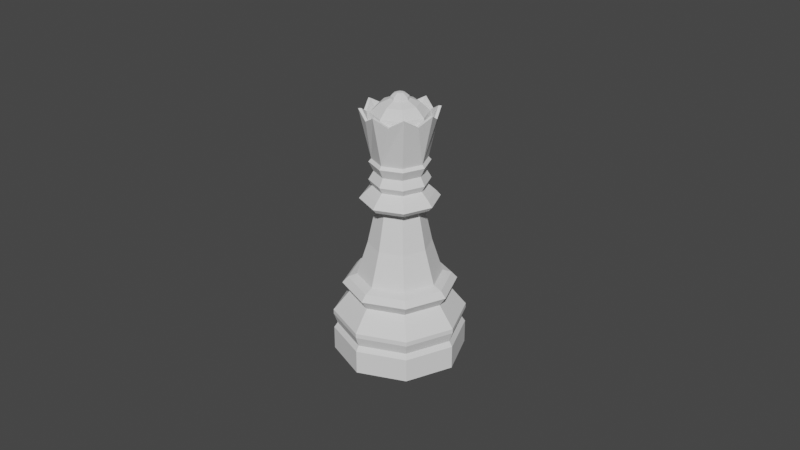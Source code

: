 # Source: queen.blend  (saved by Blender 4.2.66; exported with 4.5.12 LTS)
import bpy
from mathutils import Matrix  # noqa: F401  (used for matrix-valued properties, if any)

bpy.ops.wm.read_factory_settings(use_empty=True)
scene = bpy.context.scene
scene.name = 'Scene'

# ---- collections
col_collection = bpy.data.collections.new('Collection'); scene.collection.children.link(col_collection)

# ---- world
world_world = bpy.data.worlds.new('World'); scene.world = world_world
world_world.use_nodes = True; world_world.node_tree.nodes.clear()
_N = world_world.node_tree.nodes; _L = world_world.node_tree.links
n0 = _N.new('ShaderNodeOutputWorld'); n0.name = 'World Output'; n0.location = (300, 300)
n1 = _N.new('ShaderNodeBackground'); n1.name = 'Background'; n1.location = (10, 300)
n1.inputs[0].default_value = (0.05088, 0.05088, 0.05088, 1.0)
_L.new(n1.outputs[0], n0.inputs[0])
n0.is_active_output = True
world_world.color = (0.05088, 0.05088, 0.05088)
world_world.use_sun_shadow = False
world_world.sun_shadow_jitter_overblur = 0.0

# ---- meshes
me_chess_piece_base = bpy.data.meshes.new('Chess Piece Base')
me_chess_piece_base.from_pydata([(-5.348e-08, 1.049, 9.313e-10), (-4.53e-09, 0.6712, 1.548), (0.7418, 0.7418, 9.313e-10), (0.4746, 0.4746, 1.548), (1.049, -2.54e-07, 9.313e-10), (0.6712, -1.691e-07, 1.548), (0.7418, -0.7418, 9.313e-10), (0.4746, -0.4746, 1.548), (-3.953e-07, -1.049, 9.313e-10), (-2.232e-07, -0.6712, 1.548), (-0.7418, -0.7418, 9.313e-10), (-0.4746, -0.4746, 1.548), (-1.049, 6.797e-07, 9.313e-10), (-0.6712, 4.283e-07, 1.548), (-0.7418, 0.7418, 9.313e-10), (-0.4746, 0.4746, 1.548), (-2.645e-08, 0.8142, 1.489), (-3.699e-08, 0.9023, 1.376), (0.5757, 0.5757, 1.489), (0.638, 0.638, 1.376), (0.8142, -2.038e-07, 1.489), (0.9023, -2.229e-07, 1.376), (0.5757, -0.5757, 1.489), (0.638, -0.638, 1.376), (-2.918e-07, -0.8142, 1.489), (-3.312e-07, -0.9023, 1.376), (-0.5757, -0.5757, 1.489), (-0.638, -0.638, 1.376), (-0.8142, 5.209e-07, 1.489), (-0.9023, 5.802e-07, 1.376), (-0.5757, 0.5757, 1.489), (-0.638, 0.638, 1.376), (0.5608, 0.5608, 1.193), (0.7931, -1.973e-07, 1.193), (0.5608, -0.5608, 1.193), (-2.858e-07, -0.7931, 1.193), (-0.5608, -0.5608, 1.193), (-0.7931, 5.086e-07, 1.193), (-0.5608, 0.5608, 1.193), (-2.742e-08, 0.7931, 1.193), (-5.662e-08, 1.052, 0.8148), (-5.662e-08, 1.052, 0.7296), (0.7441, 0.7441, 0.7296), (0.7439, 0.7439, 0.8148), (1.052, -2.534e-07, 0.7296), (1.052, -2.532e-07, 0.8148), (0.7441, -0.7441, 0.7296), (0.7439, -0.7439, 0.8148), (-3.995e-07, -1.052, 0.7296), (-3.994e-07, -1.052, 0.8148), (-0.7441, -0.7441, 0.7296), (-0.7439, -0.7439, 0.8148), (-1.052, 6.832e-07, 0.7296), (-1.052, 6.83e-07, 0.8148), (-0.7441, 0.7441, 0.7296), (-0.7439, 0.7439, 0.8148), (-4.824e-08, 0.9939, 0.5377), (0.7028, 0.7028, 0.5377), (0.9939, -2.413e-07, 0.5377), (0.7028, -0.7028, 0.5377), (-3.721e-07, -0.9939, 0.5377), (-0.7028, -0.7028, 0.5377), (-0.9939, 6.434e-07, 0.5377), (-0.7028, 0.7028, 0.5377), (0.7418, 0.7418, 0.4414), (1.049, -2.54e-07, 0.4414), (0.7418, -0.7418, 0.4414), (-3.953e-07, -1.049, 0.4414), (-0.7418, -0.7418, 0.4414), (-1.049, 6.797e-07, 0.4414), (-0.7418, 0.7418, 0.4414), (-5.348e-08, 1.049, 0.4414), (-4.53e-09, 0.6712, 1.548), (0.4746, 0.4746, 1.548), (0.6712, -1.691e-07, 1.548), (0.4746, -0.4746, 1.548), (-2.232e-07, -0.6712, 1.548), (-0.4746, -0.4746, 1.548), (-0.6712, 4.283e-07, 1.548), (-0.4746, 0.4746, 1.548), (-4.53e-09, 0.6712, 1.548), (0.4746, 0.4746, 1.548), (0.6712, -1.691e-07, 1.548), (0.4746, -0.4746, 1.548), (-2.232e-07, -0.6712, 1.548), (-0.4746, -0.4746, 1.548), (-0.6712, 4.283e-07, 1.548), (-0.4746, 0.4746, 1.548), (-3.266e-07, 0.3654, 2.888), (0.2584, 0.2584, 2.888), (0.3654, -9.958e-08, 2.888), (0.2584, -0.2584, 2.888), (-4.456e-07, -0.3654, 2.888), (-0.2584, -0.2584, 2.888), (-0.3654, 2.256e-07, 2.888), (-0.2584, 0.2584, 2.888), (-4.23e-07, 0.4201, 3.274), (0.2971, 0.2971, 3.274), (0.4201, -1.113e-07, 3.274), (0.2971, -0.2971, 3.274), (-5.599e-07, -0.4201, 3.274), (-0.2971, -0.2971, 3.274), (-0.4201, 2.626e-07, 3.274), (-0.2971, 0.2971, 3.274), (-4.461e-07, 0.4742, 3.392), (0.3353, 0.3353, 3.392), (0.4742, -1.249e-07, 3.392), (0.3353, -0.3353, 3.392), (-6.007e-07, -0.4742, 3.392), (-0.3353, -0.3353, 3.392), (-0.4742, 2.972e-07, 3.392), (-0.3353, 0.3353, 3.392), (-4.429e-07, 0.3969, 3.547), (0.2806, 0.2806, 3.547), (0.3969, -1.075e-07, 3.547), (0.2806, -0.2806, 3.547), (-5.722e-07, -0.3969, 3.547), (-0.2806, -0.2806, 3.547), (-0.3969, 2.458e-07, 3.547), (-0.2806, 0.2806, 3.547), (-4.097e-07, 0.4704, 3.724), (0.3326, 0.3326, 3.724), (0.4704, -1.24e-07, 3.724), (0.3326, -0.3326, 3.724), (-5.63e-07, -0.4704, 3.724), (-0.3326, -0.3326, 3.724), (-0.4704, 2.947e-07, 3.724), (-0.3326, 0.3326, 3.724), (-4.097e-07, 0.4704, 3.724), (0.3326, 0.3326, 3.724), (0.4704, -1.24e-07, 3.724), (0.3326, -0.3326, 3.724), (-5.63e-07, -0.4704, 3.724), (-0.3326, -0.3326, 3.724), (-0.4704, 2.947e-07, 3.724), (-0.3326, 0.3326, 3.724), (-4.374e-07, 0.4274, 3.78), (0.3022, 0.3022, 3.78), (0.4274, -1.143e-07, 3.78), (0.3022, -0.3022, 3.78), (-5.766e-07, -0.4274, 3.78), (-0.3022, -0.3022, 3.78), (-0.4274, 2.661e-07, 3.78), (-0.3022, 0.3022, 3.78), (-0.3528, 0.3528, 2.174), (-1.25e-07, 0.4989, 2.174), (-0.3528, -0.3528, 2.174), (-0.4989, 3.125e-07, 2.174), (0.3528, -0.3528, 2.174), (-2.876e-07, -0.4989, 2.174), (0.3528, 0.3528, 2.174), (0.4989, -1.316e-07, 2.174), (-3.761e-07, 0.5571, 2.96), (-4.234e-07, 0.5415, 3.145), (-4.092e-07, 0.6183, 3.044), (0.3829, 0.3829, 3.145), (0.3939, 0.3939, 2.96), (0.4372, 0.4372, 3.044), (0.5415, -1.331e-07, 3.145), (0.5571, -1.371e-07, 2.96), (0.6183, -1.491e-07, 3.044), (0.3829, -0.3829, 3.145), (0.3939, -0.3939, 2.96), (0.4372, -0.4372, 3.044), (-5.998e-07, -0.5415, 3.145), (-5.576e-07, -0.5571, 2.96), (-6.104e-07, -0.6183, 3.044), (-0.3829, -0.3829, 3.145), (-0.3939, -0.3939, 2.96), (-0.4372, -0.4372, 3.044), (-0.5415, 3.489e-07, 3.145), (-0.5571, 3.588e-07, 2.96), (-0.6183, 4.018e-07, 3.044), (-0.3829, 0.3829, 3.145), (-0.3939, 0.3939, 2.96), (-0.4372, 0.4372, 3.044), (-4.374e-07, 0.4274, 3.78), (0.3022, 0.3022, 3.78), (0.4274, -1.143e-07, 3.78), (0.3022, -0.3022, 3.78), (-5.766e-07, -0.4274, 3.78), (-0.3022, -0.3022, 3.78), (-0.4274, 2.661e-07, 3.78), (-0.3022, 0.3022, 3.78), (-2.513e-07, 0.6071, 4.698), (0.4293, 0.4293, 4.698), (0.6071, -1.56e-07, 4.698), (0.4293, -0.4293, 4.698), (-4.491e-07, -0.6071, 4.698), (-0.4293, -0.4293, 4.698), (-0.6071, 3.844e-07, 4.698), (-0.4293, 0.4293, 4.698), (0.2141, 0.2141, 4.773), (0.3326, 0.3326, 4.484), (0.3027, 5.649e-08, 4.773), (0.4704, 7.109e-08, 4.484), (0.2141, -0.2141, 4.773), (0.3326, -0.3326, 4.484), (1.156e-06, -0.3027, 4.773), (1.15e-06, -0.4704, 4.484), (-0.2141, -0.2141, 4.773), (-0.3326, -0.3326, 4.484), (-0.3027, 6.162e-08, 4.773), (-0.4704, 7.109e-08, 4.484), (-0.2141, 0.2141, 4.773), (-0.3326, 0.3326, 4.484), (1.147e-06, 0.3027, 4.773), (1.15e-06, 0.4704, 4.484), (1.164e-06, 0.05707, 4.96), (0.04036, 0.04036, 4.96), (0.09743, 0.09743, 4.898), (0.1055, 0.1055, 4.854), (0.05707, 3.441e-08, 4.96), (0.1378, 3.094e-08, 4.898), (0.1491, 3.094e-08, 4.854), (0.04036, -0.04036, 4.96), (0.09743, -0.09743, 4.898), (0.1055, -0.1055, 4.854), (1.165e-06, -0.05707, 4.96), (1.162e-06, -0.1055, 4.935), (1.162e-06, -0.1378, 4.898), (1.169e-06, -0.1491, 4.854), (-0.04036, -0.04036, 4.96), (-0.07457, -0.07457, 4.935), (-0.09743, -0.09743, 4.898), (-0.1055, -0.1055, 4.854), (-0.05707, 3.441e-08, 4.96), (-0.1055, 3.441e-08, 4.935), (-0.1378, 3.094e-08, 4.898), (-0.1491, 2.4e-08, 4.854), (-0.04036, 0.04036, 4.96), (-0.07457, 0.07457, 4.935), (-0.09743, 0.09743, 4.898), (-0.1055, 0.1055, 4.854), (1.164e-06, 1.046e-08, 4.967), (1.162e-06, 0.1055, 4.935), (1.162e-06, 0.1378, 4.898), (1.148e-06, 0.1491, 4.854), (0.314, 0.314, 4.62), (0.444, 7.109e-08, 4.62), (0.314, -0.314, 4.62), (1.15e-06, -0.444, 4.62), (-0.314, -0.314, 4.62), (-0.444, 7.391e-08, 4.62), (-0.314, 0.314, 4.62), (1.15e-06, 0.444, 4.62), (0.3952, 0.3952, 4.698), (0.5588, -7.586e-08, 4.698), (0.3952, -0.3952, 4.698), (1.153e-07, -0.5588, 4.698), (-0.3952, -0.3952, 4.698), (-0.5588, 2.738e-07, 4.698), (-0.3952, 0.3952, 4.698), (2.433e-07, 0.5588, 4.698), (0.2146, -0.5182, 4.553), (0.5182, -0.2146, 4.553), (0.5182, 0.2146, 4.553), (0.2146, 0.5182, 4.553), (-0.2146, -0.5182, 4.553), (-0.5182, -0.2146, 4.553), (-0.2146, 0.5182, 4.553), (0.1976, 0.477, 4.553), (-0.1976, 0.477, 4.553), (-0.477, -0.1976, 4.553), (-0.1976, -0.477, 4.553), (0.1976, -0.477, 4.553), (0.477, -0.1976, 4.553), (0.477, 0.1976, 4.553), (-0.5182, 0.2146, 4.553), (-0.477, 0.1976, 4.553)], [], [(66, 67, 8, 6), (67, 68, 10, 8), (68, 69, 12, 10), (69, 70, 14, 12), (70, 71, 0, 14), (7, 5, 74, 75), (23, 34, 33, 21), (65, 66, 6, 4), (0, 2, 4, 6, 8, 10, 12, 14), (44, 58, 57, 42), (53, 55, 54, 52), (55, 40, 41, 54), (17, 39, 38, 31), (31, 38, 37, 29), (29, 37, 36, 27), (27, 36, 35, 25), (25, 35, 34, 23), (3, 5, 20, 18), (21, 33, 32, 19), (30, 15, 1, 16), (13, 15, 30, 28), (11, 13, 28, 26), (9, 11, 26, 24), (7, 9, 24, 22), (5, 7, 22, 20), (42, 57, 56, 41), (47, 45, 33, 34), (49, 47, 34, 35), (51, 49, 35, 36), (53, 51, 36, 37), (55, 53, 37, 38), (40, 55, 38, 39), (71, 64, 2, 0), (19, 32, 39, 17), (1, 3, 18, 16), (19, 17, 16, 18), (21, 19, 18, 20), (23, 21, 20, 22), (25, 23, 22, 24), (27, 25, 24, 26), (29, 27, 26, 28), (65, 64, 57, 58), (66, 65, 58, 59), (67, 66, 59, 60), (68, 67, 60, 61), (69, 68, 61, 62), (70, 69, 62, 63), (71, 70, 63, 56), (17, 31, 30, 16), (64, 71, 56, 57), (51, 53, 52, 50), (49, 51, 50, 48), (54, 41, 56, 63), (47, 49, 48, 46), (54, 63, 62, 52), (45, 47, 46, 44), (52, 62, 61, 50), (43, 45, 44, 42), (50, 61, 60, 48), (40, 43, 42, 41), (48, 60, 59, 46), (43, 40, 39, 32), (46, 59, 58, 44), (45, 43, 32, 33), (64, 65, 4, 2), (31, 29, 28, 30), (74, 73, 81, 82), (5, 3, 73, 74), (3, 1, 72, 73), (1, 15, 79, 72), (15, 13, 78, 79), (13, 11, 77, 78), (11, 9, 76, 77), (9, 7, 75, 76), (145, 144, 95, 88), (79, 78, 86, 87), (77, 76, 84, 85), (75, 74, 82, 83), (73, 72, 80, 81), (72, 79, 87, 80), (78, 77, 85, 86), (76, 75, 83, 84), (164, 161, 99, 100), (147, 146, 93, 94), (149, 148, 91, 92), (151, 150, 89, 90), (144, 147, 94, 95), (146, 149, 92, 93), (148, 151, 90, 91), (150, 145, 88, 89), (153, 173, 103, 96), (158, 155, 97, 98), (95, 94, 171, 174), (167, 164, 100, 101), (161, 158, 98, 99), (173, 170, 102, 103), (170, 167, 101, 102), (100, 99, 107, 108), (93, 92, 165, 168), (91, 90, 159, 162), (89, 88, 152, 156), (88, 95, 174, 152), (94, 93, 168, 171), (92, 91, 162, 165), (90, 89, 156, 159), (104, 111, 119, 112), (98, 97, 105, 106), (103, 102, 110, 111), (101, 100, 108, 109), (99, 98, 106, 107), (97, 96, 104, 105), (96, 103, 111, 104), (102, 101, 109, 110), (117, 116, 124, 125), (110, 109, 117, 118), (108, 107, 115, 116), (106, 105, 113, 114), (111, 110, 118, 119), (109, 108, 116, 117), (107, 106, 114, 115), (105, 104, 112, 113), (127, 126, 134, 135), (115, 114, 122, 123), (113, 112, 120, 121), (112, 119, 127, 120), (118, 117, 125, 126), (116, 115, 123, 124), (114, 113, 121, 122), (119, 118, 126, 127), (134, 133, 141, 142), (125, 124, 132, 133), (123, 122, 130, 131), (121, 120, 128, 129), (120, 127, 135, 128), (126, 125, 133, 134), (124, 123, 131, 132), (122, 121, 129, 130), (177, 185, 256, 186, 178), (132, 131, 139, 140), (130, 129, 137, 138), (135, 134, 142, 143), (133, 132, 140, 141), (131, 130, 138, 139), (129, 128, 136, 137), (128, 135, 143, 136), (81, 80, 145, 150), (83, 82, 151, 148), (85, 84, 149, 146), (87, 86, 147, 144), (82, 81, 150, 151), (84, 83, 148, 149), (86, 85, 146, 147), (80, 87, 144, 145), (156, 152, 154, 157), (157, 154, 153, 155), (159, 156, 157, 160), (160, 157, 155, 158), (162, 159, 160, 163), (163, 160, 158, 161), (165, 162, 163, 166), (166, 163, 161, 164), (168, 165, 166, 169), (169, 166, 164, 167), (171, 168, 169, 172), (172, 169, 167, 170), (174, 171, 172, 175), (175, 172, 170, 173), (152, 174, 175, 154), (154, 175, 173, 153), (155, 153, 96, 97), (139, 138, 178, 179), (141, 140, 180, 181), (143, 142, 182, 183), (138, 137, 177, 178), (140, 139, 179, 180), (142, 141, 181, 182), (136, 143, 183, 176), (137, 136, 176, 177), (176, 184, 257, 185, 177), (179, 178, 186, 255, 187), (180, 188, 258, 189, 181), (182, 190, 268, 191, 183), (210, 209, 212, 213), (179, 187, 254, 188, 180), (181, 189, 259, 190, 182), (267, 247, 186, 256), (211, 214, 194, 192), (245, 206, 192, 238), (238, 192, 194, 239), (214, 217, 196, 194), (239, 194, 196, 240), (217, 221, 198, 196), (221, 225, 200, 198), (240, 196, 198, 241), (225, 229, 202, 200), (241, 198, 200, 242), (242, 200, 202, 243), (229, 233, 204, 202), (243, 202, 204, 244), (233, 237, 206, 204), (244, 204, 206, 245), (208, 234, 209), (237, 236, 210, 211), (211, 210, 213, 214), (212, 215, 216, 213), (209, 234, 212), (215, 218, 219, 220, 216), (212, 234, 215), (214, 213, 216, 217), (236, 235, 208, 209, 210), (215, 234, 218), (217, 216, 220, 221), (221, 220, 224, 225), (219, 218, 222, 223), (220, 219, 223, 224), (218, 234, 222), (223, 222, 226, 227), (224, 223, 227, 228), (222, 234, 226), (225, 224, 228, 229), (228, 227, 231, 232), (226, 234, 230), (229, 228, 232, 233), (227, 226, 230, 231), (230, 234, 208), (233, 232, 236, 237), (231, 230, 208, 235), (232, 231, 235, 236), (205, 244, 245, 207), (203, 243, 244, 205), (201, 242, 243, 203), (199, 241, 242, 201), (197, 240, 241, 199), (195, 239, 240, 197), (193, 238, 239, 195), (207, 245, 238, 193), (266, 248, 187, 255), (265, 249, 188, 254), (264, 250, 189, 258), (263, 251, 190, 259), (253, 261, 257, 184), (262, 253, 184, 260), (261, 246, 185, 257), (207, 193, 246, 261, 253), (205, 207, 253, 262, 252), (203, 205, 252, 269, 251), (201, 203, 251, 263, 250), (199, 201, 250, 264, 249), (197, 199, 249, 265, 248), (195, 197, 248, 266, 247), (193, 195, 247, 267, 246), (250, 263, 259, 189), (269, 252, 191, 268), (252, 262, 260, 191), (251, 269, 268, 190), (249, 264, 258, 188), (248, 265, 254, 187), (247, 266, 255, 186), (246, 267, 256, 185), (183, 191, 260, 184, 176), (237, 211, 192, 206)])
_uv = me_chess_piece_base.uv_layers.new(name='UVMap')
_uv.uv.foreach_set('vector', [0.625, 0.6261, 0.5, 0.6261, 0.5, 0.5, 0.625, 0.5, 0.5, 0.6261, 0.375, 0.6261, 0.375, 0.5, 0.5, 0.5, 0.375, 0.6261, 0.25, 0.6261, 0.25, 0.5, 0.375, 0.5, 0.25, 0.6261, 0.125, 0.6261, 0.125, 0.5, 0.25, 0.5, 0.125, 0.6261, 0.0, 0.6261, 0.0, 0.5, 0.125, 0.5, 0.625, 1.0, 0.75, 1.0, 0.75, 1.0, 0.625, 1.0, 0.625, 0.9465, 0.625, 0.9007, 0.75, 0.9007, 0.75, 0.9465, 0.75, 0.6261, 0.625, 0.6261, 0.625, 0.5, 0.75, 0.5, 0.75, 0.49, 0.9197, 0.4197, 0.99, 0.25, 0.9197, 0.08029, 0.75, 0.01, 0.5803, 0.08029, 0.51, 0.25, 0.5803, 0.4197, 0.75, 0.7424, 0.75, 0.7062, 0.875, 0.7062, 0.875, 0.7424, 0.25, 0.7657, 0.125, 0.7657, 0.125, 0.7424, 0.25, 0.7424, 0.125, 0.7657, 0.0007294, 0.7657, 0.0001681, 0.7424, 0.125, 0.7424, 0.0003233, 0.9465, 0.0, 0.9007, 0.125, 0.9007, 0.125, 0.9465, 0.125, 0.9465, 0.125, 0.9007, 0.25, 0.9007, 0.25, 0.9465, 0.25, 0.9465, 0.25, 0.9007, 0.375, 0.9007, 0.375, 0.9465, 0.375, 0.9465, 0.375, 0.9007, 0.5, 0.9007, 0.5, 0.9465, 0.5, 0.9465, 0.5, 0.9007, 0.625, 0.9007, 0.625, 0.9465, 0.875, 1.0, 0.75, 1.0, 0.75, 0.9792, 0.875, 0.9792, 0.75, 0.9465, 0.75, 0.9007, 0.875, 0.9007, 0.875, 0.9465, 0.125, 0.9792, 0.125, 1.0, 0.0, 1.0, 0.0, 0.9792, 0.25, 1.0, 0.125, 1.0, 0.125, 0.9792, 0.25, 0.9792, 0.375, 1.0, 0.25, 1.0, 0.25, 0.9792, 0.375, 0.9792, 0.5, 1.0, 0.375, 1.0, 0.375, 0.9792, 0.5, 0.9792, 0.625, 1.0, 0.5, 1.0, 0.5, 0.9792, 0.625, 0.9792, 0.75, 1.0, 0.625, 1.0, 0.625, 0.9792, 0.75, 0.9792, 0.875, 0.7424, 0.875, 0.7062, 1.0, 0.7062, 0.9998, 0.7424, 0.625, 0.7657, 0.75, 0.7657, 0.75, 0.9007, 0.625, 0.9007, 0.5, 0.7657, 0.625, 0.7657, 0.625, 0.9007, 0.5, 0.9007, 0.375, 0.7657, 0.5, 0.7657, 0.5, 0.9007, 0.375, 0.9007, 0.25, 0.7657, 0.375, 0.7657, 0.375, 0.9007, 0.25, 0.9007, 0.125, 0.7657, 0.25, 0.7657, 0.25, 0.9007, 0.125, 0.9007, 0.0007294, 0.7657, 0.125, 0.7657, 0.125, 0.9007, 0.0, 0.9007, 1.0, 0.6261, 0.875, 0.6261, 0.875, 0.5, 1.0, 0.5, 0.875, 0.9465, 0.875, 0.9007, 1.0, 0.9007, 0.9997, 0.9465, 1.0, 1.0, 0.875, 1.0, 0.875, 0.9792, 1.0, 0.9792, 0.875, 0.9465, 0.9997, 0.9465, 1.0, 0.9792, 0.875, 0.9792, 0.75, 0.9465, 0.875, 0.9465, 0.875, 0.9792, 0.75, 0.9792, 0.625, 0.9465, 0.75, 0.9465, 0.75, 0.9792, 0.625, 0.9792, 0.5, 0.9465, 0.625, 0.9465, 0.625, 0.9792, 0.5, 0.9792, 0.375, 0.9465, 0.5, 0.9465, 0.5, 0.9792, 0.375, 0.9792, 0.25, 0.9465, 0.375, 0.9465, 0.375, 0.9792, 0.25, 0.9792, 0.75, 0.6261, 0.875, 0.6261, 0.875, 0.7062, 0.75, 0.7062, 0.625, 0.6261, 0.75, 0.6261, 0.75, 0.7062, 0.625, 0.7062, 0.5, 0.6261, 0.625, 0.6261, 0.625, 0.7062, 0.5, 0.7062, 0.375, 0.6261, 0.5, 0.6261, 0.5, 0.7062, 0.375, 0.7062, 0.25, 0.6261, 0.375, 0.6261, 0.375, 0.7062, 0.25, 0.7062, 0.125, 0.6261, 0.25, 0.6261, 0.25, 0.7062, 0.125, 0.7062, 0.0, 0.6261, 0.125, 0.6261, 0.125, 0.7062, -6.258e-05, 0.7062, 0.0003233, 0.9465, 0.125, 0.9465, 0.125, 0.9792, 0.0, 0.9792, 0.875, 0.6261, 1.0, 0.6261, 1.0, 0.7062, 0.875, 0.7062, 0.375, 0.7657, 0.25, 0.7657, 0.25, 0.7424, 0.375, 0.7424, 0.5, 0.7657, 0.375, 0.7657, 0.375, 0.7424, 0.5, 0.7424, 0.125, 0.7424, 0.0001681, 0.7424, -6.258e-05, 0.7062, 0.125, 0.7062, 0.625, 0.7657, 0.5, 0.7657, 0.5, 0.7424, 0.625, 0.7424, 0.125, 0.7424, 0.125, 0.7062, 0.25, 0.7062, 0.25, 0.7424, 0.75, 0.7657, 0.625, 0.7657, 0.625, 0.7424, 0.75, 0.7424, 0.25, 0.7424, 0.25, 0.7062, 0.375, 0.7062, 0.375, 0.7424, 0.875, 0.7657, 0.75, 0.7657, 0.75, 0.7424, 0.875, 0.7424, 0.375, 0.7424, 0.375, 0.7062, 0.5, 0.7062, 0.5, 0.7424, 0.9993, 0.7657, 0.875, 0.7657, 0.875, 0.7424, 0.9998, 0.7424, 0.5, 0.7424, 0.5, 0.7062, 0.625, 0.7062, 0.625, 0.7424, 0.875, 0.7657, 0.9993, 0.7657, 1.0, 0.9007, 0.875, 0.9007, 0.625, 0.7424, 0.625, 0.7062, 0.75, 0.7062, 0.75, 0.7424, 0.75, 0.7657, 0.875, 0.7657, 0.875, 0.9007, 0.75, 0.9007, 0.875, 0.6261, 0.75, 0.6261, 0.75, 0.5, 0.875, 0.5, 0.125, 0.9465, 0.25, 0.9465, 0.25, 0.9792, 0.125, 0.9792, 0.75, 1.0, 0.875, 1.0, 0.875, 1.0, 0.75, 1.0, 0.75, 1.0, 0.875, 1.0, 0.875, 1.0, 0.75, 1.0, 0.875, 1.0, 1.0, 1.0, 1.0, 1.0, 0.875, 1.0, 0.0, 1.0, 0.125, 1.0, 0.125, 1.0, 0.0, 1.0, 0.125, 1.0, 0.25, 1.0, 0.25, 1.0, 0.125, 1.0, 0.25, 1.0, 0.375, 1.0, 0.375, 1.0, 0.25, 1.0, 0.375, 1.0, 0.5, 1.0, 0.5, 1.0, 0.375, 1.0, 0.5, 1.0, 0.625, 1.0, 0.625, 1.0, 0.5, 1.0, 0.0, 1.0, 0.125, 1.0, 0.125, 1.0, 0.0, 1.0, 0.125, 1.0, 0.25, 1.0, 0.25, 1.0, 0.125, 1.0, 0.375, 1.0, 0.5, 1.0, 0.5, 1.0, 0.375, 1.0, 0.625, 1.0, 0.75, 1.0, 0.75, 1.0, 0.625, 1.0, 0.875, 1.0, 1.0, 1.0, 1.0, 1.0, 0.875, 1.0, 0.0, 1.0, 0.125, 1.0, 0.125, 1.0, 0.0, 1.0, 0.25, 1.0, 0.375, 1.0, 0.375, 1.0, 0.25, 1.0, 0.5, 1.0, 0.625, 1.0, 0.625, 1.0, 0.5, 1.0, 0.5, 1.0, 0.625, 1.0, 0.625, 1.0, 0.5, 1.0, 0.25, 1.0, 0.375, 1.0, 0.375, 1.0, 0.25, 1.0, 0.5, 1.0, 0.625, 1.0, 0.625, 1.0, 0.5, 1.0, 0.75, 1.0, 0.875, 1.0, 0.875, 1.0, 0.75, 1.0, 0.125, 1.0, 0.25, 1.0, 0.25, 1.0, 0.125, 1.0, 0.375, 1.0, 0.5, 1.0, 0.5, 1.0, 0.375, 1.0, 0.625, 1.0, 0.75, 1.0, 0.75, 1.0, 0.625, 1.0, 0.875, 1.0, 1.0, 1.0, 1.0, 1.0, 0.875, 1.0, 0.0, 1.0, 0.125, 1.0, 0.125, 1.0, 0.0, 1.0, 0.75, 1.0, 0.875, 1.0, 0.875, 1.0, 0.75, 1.0, 0.125, 1.0, 0.25, 1.0, 0.25, 1.0, 0.125, 1.0, 0.375, 1.0, 0.5, 1.0, 0.5, 1.0, 0.375, 1.0, 0.625, 1.0, 0.75, 1.0, 0.75, 1.0, 0.625, 1.0, 0.125, 1.0, 0.25, 1.0, 0.25, 1.0, 0.125, 1.0, 0.25, 1.0, 0.375, 1.0, 0.375, 1.0, 0.25, 1.0, 0.5, 1.0, 0.625, 1.0, 0.625, 1.0, 0.5, 1.0, 0.375, 1.0, 0.5, 1.0, 0.5, 1.0, 0.375, 1.0, 0.625, 1.0, 0.75, 1.0, 0.75, 1.0, 0.625, 1.0, 0.875, 1.0, 1.0, 1.0, 1.0, 1.0, 0.875, 1.0, 0.0, 1.0, 0.125, 1.0, 0.125, 1.0, 0.0, 1.0, 0.25, 1.0, 0.375, 1.0, 0.375, 1.0, 0.25, 1.0, 0.5, 1.0, 0.625, 1.0, 0.625, 1.0, 0.5, 1.0, 0.75, 1.0, 0.875, 1.0, 0.875, 1.0, 0.75, 1.0, 0.0, 1.0, 0.125, 1.0, 0.125, 1.0, 0.0, 1.0, 0.75, 1.0, 0.875, 1.0, 0.875, 1.0, 0.75, 1.0, 0.125, 1.0, 0.25, 1.0, 0.25, 1.0, 0.125, 1.0, 0.375, 1.0, 0.5, 1.0, 0.5, 1.0, 0.375, 1.0, 0.625, 1.0, 0.75, 1.0, 0.75, 1.0, 0.625, 1.0, 0.875, 1.0, 1.0, 1.0, 1.0, 1.0, 0.875, 1.0, 0.0, 1.0, 0.125, 1.0, 0.125, 1.0, 0.0, 1.0, 0.25, 1.0, 0.375, 1.0, 0.375, 1.0, 0.25, 1.0, 0.375, 1.0, 0.5, 1.0, 0.5, 1.0, 0.375, 1.0, 0.25, 1.0, 0.375, 1.0, 0.375, 1.0, 0.25, 1.0, 0.5, 1.0, 0.625, 1.0, 0.625, 1.0, 0.5, 1.0, 0.75, 1.0, 0.875, 1.0, 0.875, 1.0, 0.75, 1.0, 0.125, 1.0, 0.25, 1.0, 0.25, 1.0, 0.125, 1.0, 0.375, 1.0, 0.5, 1.0, 0.5, 1.0, 0.375, 1.0, 0.625, 1.0, 0.75, 1.0, 0.75, 1.0, 0.625, 1.0, 0.875, 1.0, 1.0, 1.0, 1.0, 1.0, 0.875, 1.0, 0.125, 1.0, 0.25, 1.0, 0.25, 1.0, 0.125, 1.0, 0.625, 1.0, 0.75, 1.0, 0.75, 1.0, 0.625, 1.0, 0.875, 1.0, 1.0, 1.0, 1.0, 1.0, 0.875, 1.0, 0.0, 1.0, 0.125, 1.0, 0.125, 1.0, 0.0, 1.0, 0.25, 1.0, 0.375, 1.0, 0.375, 1.0, 0.25, 1.0, 0.5, 1.0, 0.625, 1.0, 0.625, 1.0, 0.5, 1.0, 0.75, 1.0, 0.875, 1.0, 0.875, 1.0, 0.75, 1.0, 0.125, 1.0, 0.25, 1.0, 0.25, 1.0, 0.125, 1.0, 0.25, 1.0, 0.375, 1.0, 0.375, 1.0, 0.25, 1.0, 0.375, 1.0, 0.5, 1.0, 0.5, 1.0, 0.375, 1.0, 0.625, 1.0, 0.75, 1.0, 0.75, 1.0, 0.625, 1.0, 0.875, 1.0, 1.0, 1.0, 1.0, 1.0, 0.875, 1.0, 0.0, 1.0, 0.125, 1.0, 0.125, 1.0, 0.0, 1.0, 0.25, 1.0, 0.375, 1.0, 0.375, 1.0, 0.25, 1.0, 0.5, 1.0, 0.625, 1.0, 0.625, 1.0, 0.5, 1.0, 0.75, 1.0, 0.875, 1.0, 0.875, 1.0, 0.75, 1.0, 0.875, 1.0, 0.875, 1.0, 0.8125, 1.0, 0.75, 1.0, 0.75, 1.0, 0.5, 1.0, 0.625, 1.0, 0.625, 1.0, 0.5, 1.0, 0.75, 1.0, 0.875, 1.0, 0.875, 1.0, 0.75, 1.0, 0.125, 1.0, 0.25, 1.0, 0.25, 1.0, 0.125, 1.0, 0.375, 1.0, 0.5, 1.0, 0.5, 1.0, 0.375, 1.0, 0.625, 1.0, 0.75, 1.0, 0.75, 1.0, 0.625, 1.0, 0.875, 1.0, 1.0, 1.0, 1.0, 1.0, 0.875, 1.0, 0.0, 1.0, 0.125, 1.0, 0.125, 1.0, 0.0, 1.0, 0.875, 1.0, 1.0, 1.0, 1.0, 1.0, 0.875, 1.0, 0.625, 1.0, 0.75, 1.0, 0.75, 1.0, 0.625, 1.0, 0.375, 1.0, 0.5, 1.0, 0.5, 1.0, 0.375, 1.0, 0.125, 1.0, 0.25, 1.0, 0.25, 1.0, 0.125, 1.0, 0.75, 1.0, 0.875, 1.0, 0.875, 1.0, 0.75, 1.0, 0.5, 1.0, 0.625, 1.0, 0.625, 1.0, 0.5, 1.0, 0.25, 1.0, 0.375, 1.0, 0.375, 1.0, 0.25, 1.0, 0.0, 1.0, 0.125, 1.0, 0.125, 1.0, 0.0, 1.0, 0.875, 1.0, 1.0, 1.0, 0.9915, 1.0, 0.875, 1.0, 0.875, 1.0, 0.9915, 1.0, 1.0, 1.0, 0.875, 1.0, 0.75, 1.0, 0.875, 1.0, 0.875, 1.0, 0.75, 1.0, 0.75, 1.0, 0.875, 1.0, 0.875, 1.0, 0.75, 1.0, 0.625, 1.0, 0.75, 1.0, 0.75, 1.0, 0.625, 1.0, 0.625, 1.0, 0.75, 1.0, 0.75, 1.0, 0.625, 1.0, 0.5, 1.0, 0.625, 1.0, 0.625, 1.0, 0.5, 1.0, 0.5, 1.0, 0.625, 1.0, 0.625, 1.0, 0.5, 1.0, 0.375, 1.0, 0.5, 1.0, 0.5, 1.0, 0.375, 1.0, 0.375, 1.0, 0.5, 1.0, 0.5, 1.0, 0.375, 1.0, 0.25, 1.0, 0.375, 1.0, 0.375, 1.0, 0.25, 1.0, 0.25, 1.0, 0.375, 1.0, 0.375, 1.0, 0.25, 1.0, 0.125, 1.0, 0.25, 1.0, 0.25, 1.0, 0.125, 1.0, 0.125, 1.0, 0.25, 1.0, 0.25, 1.0, 0.125, 1.0, 0.0, 1.0, 0.125, 1.0, 0.125, 1.0, 0.008462, 1.0, 0.008462, 1.0, 0.125, 1.0, 0.125, 1.0, 0.0, 1.0, 0.875, 1.0, 1.0, 1.0, 1.0, 1.0, 0.875, 1.0, 0.625, 1.0, 0.75, 1.0, 0.75, 1.0, 0.625, 1.0, 0.375, 1.0, 0.5, 1.0, 0.5, 1.0, 0.375, 1.0, 0.125, 1.0, 0.25, 1.0, 0.25, 1.0, 0.125, 1.0, 0.75, 1.0, 0.875, 1.0, 0.875, 1.0, 0.75, 1.0, 0.5, 1.0, 0.625, 1.0, 0.625, 1.0, 0.5, 1.0, 0.25, 1.0, 0.375, 1.0, 0.375, 1.0, 0.25, 1.0, 0.0, 1.0, 0.125, 1.0, 0.125, 1.0, 0.0, 1.0, 0.875, 1.0, 1.0, 1.0, 1.0, 1.0, 0.875, 1.0, 1.0, 1.0, 1.0, 1.0, 0.9375, 1.0, 0.875, 1.0, 0.875, 1.0, 0.625, 1.0, 0.75, 1.0, 0.75, 1.0, 0.6875, 1.0, 0.625, 1.0, 0.5, 1.0, 0.5, 1.0, 0.4375, 1.0, 0.375, 1.0, 0.375, 1.0, 0.25, 1.0, 0.25, 1.0, 0.1875, 1.0, 0.125, 1.0, 0.125, 1.0, 0.625, 0.625, 0.625, 0.875, 0.5, 0.875, 0.5, 0.625, 0.625, 1.0, 0.625, 1.0, 0.5625, 1.0, 0.5, 1.0, 0.5, 1.0, 0.375, 1.0, 0.375, 1.0, 0.3125, 1.0, 0.25, 1.0, 0.25, 1.0, 0.7242, 0.8676, 0.6617, 0.8676, 0.75, 1.0, 0.8125, 1.0, 0.625, 0.5, 0.5, 0.5, 0.5, 0.6555, 0.625, 0.6555, 0.75, 0.6548, 0.75, 0.6555, 0.625, 0.6555, 0.625, 0.6548, 0.625, 0.6548, 0.625, 0.6555, 0.5, 0.6555, 0.5, 0.6548, 0.5, 0.5, 0.375, 0.5, 0.375, 0.6555, 0.5, 0.6555, 0.5, 0.6548, 0.5, 0.6555, 0.375, 0.6555, 0.375, 0.6548, 0.375, 0.5, 0.25, 0.5, 0.25, 0.6555, 0.375, 0.6555, 0.25, 0.5, 0.125, 0.5, 0.125, 0.6555, 0.25, 0.6555, 0.375, 0.6548, 0.375, 0.6555, 0.25, 0.6555, 0.25, 0.6548, 0.125, 0.5, 0.0, 0.5, 0.0, 0.6555, 0.125, 0.6555, 0.25, 0.6548, 0.25, 0.6555, 0.125, 0.6555, 0.125, 0.6548, 0.125, 0.6548, 0.125, 0.6555, 0.0, 0.6555, 0.0, 0.6548, 1.0, 0.5, 0.875, 0.5, 0.875, 0.6555, 1.0, 0.6555, 1.0, 0.6548, 1.0, 0.6555, 0.875, 0.6555, 0.875, 0.6548, 0.875, 0.5, 0.75, 0.5, 0.75, 0.6555, 0.875, 0.6555, 0.875, 0.6548, 0.875, 0.6555, 0.75, 0.6555, 0.75, 0.6548, 0.75, 0.875, 0.6875, 1.0, 0.625, 0.875, 0.75, 0.5, 0.75, 0.625, 0.625, 0.625, 0.625, 0.5, 0.625, 0.5, 0.625, 0.625, 0.5, 0.625, 0.5, 0.5, 0.5, 0.875, 0.375, 0.875, 0.375, 0.625, 0.5, 0.625, 0.625, 0.875, 0.5625, 1.0, 0.5, 0.875, 0.375, 0.875, 0.25, 0.875, 0.25, 0.75, 0.25, 0.625, 0.375, 0.625, 0.5, 0.875, 0.4375, 1.0, 0.375, 0.875, 0.5, 0.5, 0.5, 0.625, 0.375, 0.625, 0.375, 0.5, 0.75, 0.625, 0.75, 0.75, 0.75, 0.875, 0.625, 0.875, 0.625, 0.625, 0.375, 0.875, 0.3125, 1.0, 0.25, 0.875, 0.375, 0.5, 0.375, 0.625, 0.25, 0.625, 0.25, 0.5, 0.25, 0.5, 0.25, 0.625, 0.125, 0.625, 0.125, 0.5, 0.25, 0.75, 0.25, 0.875, 0.125, 0.875, 0.125, 0.75, 0.25, 0.625, 0.25, 0.75, 0.125, 0.75, 0.125, 0.625, 0.25, 0.875, 0.1875, 1.0, 0.125, 0.875, 0.125, 0.75, 0.125, 0.875, 0.0, 0.875, 0.0, 0.75, 0.125, 0.625, 0.125, 0.75, 0.0, 0.75, 0.0, 0.625, 0.125, 0.875, 0.0625, 1.0, 0.0, 0.875, 0.125, 0.5, 0.125, 0.625, 0.0, 0.625, 0.0, 0.5, 1.0, 0.625, 1.0, 0.75, 0.875, 0.75, 0.875, 0.625, 1.0, 0.875, 0.9375, 1.0, 0.875, 0.875, 1.0, 0.5, 1.0, 0.625, 0.875, 0.625, 0.875, 0.5, 1.0, 0.75, 1.0, 0.875, 0.875, 0.875, 0.875, 0.75, 0.875, 0.875, 0.8125, 1.0, 0.75, 0.875, 0.875, 0.5, 0.875, 0.625, 0.75, 0.625, 0.75, 0.5, 0.875, 0.75, 0.875, 0.875, 0.75, 0.875, 0.75, 0.75, 0.875, 0.625, 0.875, 0.75, 0.75, 0.75, 0.75, 0.625, 0.875, 0.625, 0.875, 0.6548, 0.75, 0.6548, 0.75, 0.625, 1.0, 0.625, 1.0, 0.6548, 0.875, 0.6548, 0.875, 0.625, 0.125, 0.625, 0.125, 0.6548, 0.0, 0.6548, 0.0, 0.625, 0.25, 0.625, 0.25, 0.6548, 0.125, 0.6548, 0.125, 0.625, 0.375, 0.625, 0.375, 0.6548, 0.25, 0.6548, 0.25, 0.625, 0.5, 0.625, 0.5, 0.6548, 0.375, 0.6548, 0.375, 0.625, 0.625, 0.625, 0.625, 0.6548, 0.5, 0.6548, 0.5, 0.625, 0.75, 0.625, 0.75, 0.6548, 0.625, 0.6548, 0.625, 0.625, 0.5992, 0.8676, 0.5367, 0.8676, 0.625, 1.0, 0.6875, 1.0, 0.4742, 0.8676, 0.4117, 0.8676, 0.5, 1.0, 0.5625, 1.0, 0.3492, 0.8676, 0.2867, 0.8676, 0.375, 1.0, 0.4375, 1.0, 0.2242, 0.8676, 0.1617, 0.8676, 0.25, 1.0, 0.3125, 1.0, 0.9117, 0.8676, 0.8492, 0.8676, 0.9375, 1.0, 1.0, 1.0, 0.3273, 0.8676, 0.2648, 0.8676, 0.0, 1.0, 0.0625, 1.0, 0.8492, 0.8676, 0.7867, 0.8676, 0.875, 1.0, 0.9375, 1.0, 0.75, 0.625, 0.625, 0.625, 0.7867, 0.8676, 0.8492, 0.8676, 0.9117, 0.8676, 0.875, 0.625, 0.75, 0.625, 0.2648, 0.8676, 0.3273, 0.8676, 0.3898, 0.8676, 1.0, 0.625, 0.875, 0.625, 0.3898, 0.8676, 0.4523, 0.8676, 0.5148, 0.8676, 0.125, 0.625, 0.0, 0.625, 0.1617, 0.8676, 0.2242, 0.8676, 0.2867, 0.8676, 0.25, 0.625, 0.125, 0.625, 0.2867, 0.8676, 0.3492, 0.8676, 0.4117, 0.8676, 0.375, 0.625, 0.25, 0.625, 0.4117, 0.8676, 0.4742, 0.8676, 0.5367, 0.8676, 0.5, 0.625, 0.375, 0.625, 0.5367, 0.8676, 0.5992, 0.8676, 0.6617, 0.8676, 0.625, 0.625, 0.5, 0.625, 0.6617, 0.8676, 0.7242, 0.8676, 0.7867, 0.8676, 0.2867, 0.8676, 0.2242, 0.8676, 0.3125, 1.0, 0.375, 1.0, 0.4523, 0.8676, 0.3898, 0.8676, 0.125, 1.0, 0.1875, 1.0, 0.3898, 0.8676, 0.3273, 0.8676, 0.0625, 1.0, 0.125, 1.0, 0.5148, 0.8676, 0.4523, 0.8676, 0.1875, 1.0, 0.25, 1.0, 0.4117, 0.8676, 0.3492, 0.8676, 0.4375, 1.0, 0.5, 1.0, 0.5367, 0.8676, 0.4742, 0.8676, 0.5625, 1.0, 0.625, 1.0, 0.6617, 0.8676, 0.5992, 0.8676, 0.6875, 1.0, 0.75, 1.0, 0.7867, 0.8676, 0.7242, 0.8676, 0.8125, 1.0, 0.875, 1.0, 0.125, 1.0, 0.125, 1.0, 0.0625, 1.0, 0.0, 1.0, 0.0, 1.0, 0.75, 0.5, 0.625, 0.5, 0.625, 0.6555, 0.75, 0.6555])
me_chess_piece_base.use_remesh_fix_poles = True
me_chess_piece_base.use_remesh_preserve_attributes = False
me_chess_piece_base.use_mirror_vertex_groups = False
me_chess_piece_base.update()

# ---- objects
ob_queen = bpy.data.objects.new('Queen', me_chess_piece_base)

# ---- transforms, parenting, visibility, modifiers, constraints
ob_queen.location = (0.0, 0.0, 0.0)
ob_queen.scale = (0.01913, 0.01913, 0.01662)
ob_queen.lineart.crease_threshold = 0.0

# ---- collection membership
col_collection.objects.link(ob_queen)

# ---- scene / render settings (as saved in the file)
scene.frame_start = 1; scene.frame_end = 250; scene.frame_set(1)
scene.render.engine = 'BLENDER_EEVEE_NEXT'
scene.cycles.use_denoising = False
scene.cycles.samples = 128
scene.cycles.sampling_pattern = 'TABULATED_SOBOL'
scene.cycles.use_adaptive_sampling = False
scene.cycles.use_light_tree = False
scene.view_settings.view_transform = 'Filmic'
bpy.context.view_layer.update()

# ---- added for rendering (the .blend has no active camera and no usable light): camera, sun
cam_auto = bpy.data.cameras.new('AutoCamera')
cam_auto.lens = 50.0
cam_auto.sensor_width = 36.0
cam_auto.clip_end = 1000.0
ob_auto_camera = bpy.data.objects.new('AutoCamera', cam_auto)
scene.collection.objects.link(ob_auto_camera)
ob_auto_camera.location = (0.185045, -0.222054, 0.189303)
ob_auto_camera.rotation_euler = (1.09748, -7.21219e-08, 0.694738)
scene.camera = ob_auto_camera
light_auto_sun = bpy.data.lights.new('AutoSun', 'SUN')
light_auto_sun.energy = 3.0
light_auto_sun.angle = 0.0523599
ob_auto_sun = bpy.data.objects.new('AutoSun', light_auto_sun)
scene.collection.objects.link(ob_auto_sun)
ob_auto_sun.rotation_euler = (0.872665, 0.174533, 0.523599)
bpy.context.view_layer.update()

